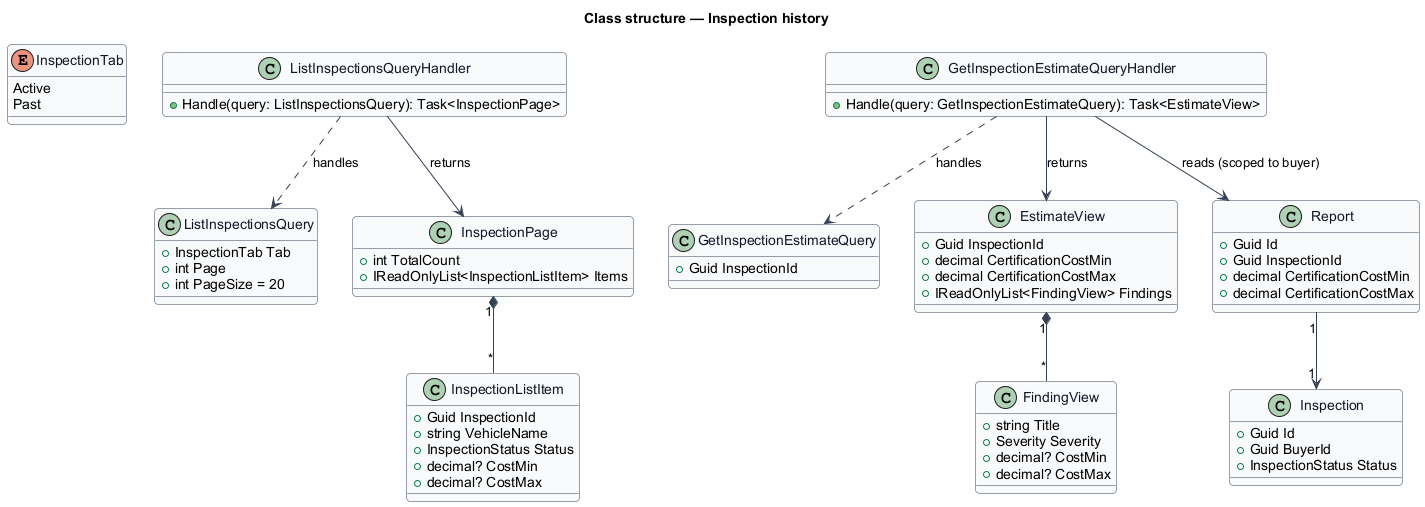

The diagram above was rendered by PlantUML. Its source (embedded in the PNG):
@startuml
skinparam backgroundColor #FFFFFF
skinparam shadowing false
skinparam roundcorner 8
skinparam defaultFontName Arial
skinparam ArrowColor #344054
skinparam class {
  BorderColor #344054
  FontColor #101828
  BackgroundColor #F9FAFB
}
title Class structure — Inspection history

enum InspectionTab {
  Active
  Past
}
class ListInspectionsQuery {
  +InspectionTab Tab
  +int Page
  +int PageSize = 20
}
class ListInspectionsQueryHandler {
  +Handle(query: ListInspectionsQuery): Task<InspectionPage>
}
class InspectionPage {
  +int TotalCount
  +IReadOnlyList<InspectionListItem> Items
}
class InspectionListItem {
  +Guid InspectionId
  +string VehicleName
  +InspectionStatus Status
  +decimal? CostMin
  +decimal? CostMax
}
class GetInspectionEstimateQuery {
  +Guid InspectionId
}
class GetInspectionEstimateQueryHandler {
  +Handle(query: GetInspectionEstimateQuery): Task<EstimateView>
}
class EstimateView {
  +Guid InspectionId
  +decimal CertificationCostMin
  +decimal CertificationCostMax
  +IReadOnlyList<FindingView> Findings
}
class FindingView {
  +string Title
  +Severity Severity
  +decimal? CostMin
  +decimal? CostMax
}
class Report {
  +Guid Id
  +Guid InspectionId
  +decimal CertificationCostMin
  +decimal CertificationCostMax
}
class Inspection {
  +Guid Id
  +Guid BuyerId
  +InspectionStatus Status
}
ListInspectionsQueryHandler ..> ListInspectionsQuery : handles
ListInspectionsQueryHandler --> InspectionPage : returns
InspectionPage "1" *-- "*" InspectionListItem
GetInspectionEstimateQueryHandler ..> GetInspectionEstimateQuery : handles
GetInspectionEstimateQueryHandler --> Report : reads (scoped to buyer)
GetInspectionEstimateQueryHandler --> EstimateView : returns
EstimateView "1" *-- "*" FindingView
Report "1" --> "1" Inspection
@enduml